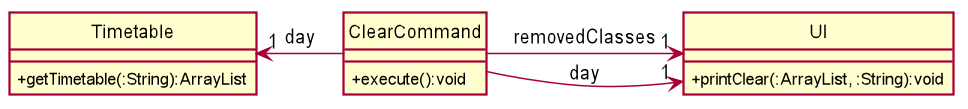

The diagram above was rendered by PlantUML. Its source (embedded in the PNG):
@startuml
skinparam BackgroundColor #FFFFFF
skinparam classAttributeIconSize 0
skinparam SequenceBoxBackgroundColor #111111
skinparam Shadowing false

skinparam Actor {
    BorderColor #000000
}

skinparam Participant {
    BackgroundColor #FFFFFF
    BorderColor #000000
    FontColor #000000
    Padding 20
}

skinparam Sequence {
    MessageAlign center
    BoxFontSize 15
    BoxPadding 0
    BoxFontColor #FFFFFF
}

hide circle
hide footbox
hide members
show member

class ClearCommand
class UI
class Timetable

ClearCommand : + execute():void
UI : + printClear(:ArrayList, :String):void
Timetable : + getTimetable(:String):ArrayList
ClearCommand -left->"1" Timetable :day
ClearCommand -> "1" UI : removedClasses
ClearCommand -> "1" UI : day

@enduml